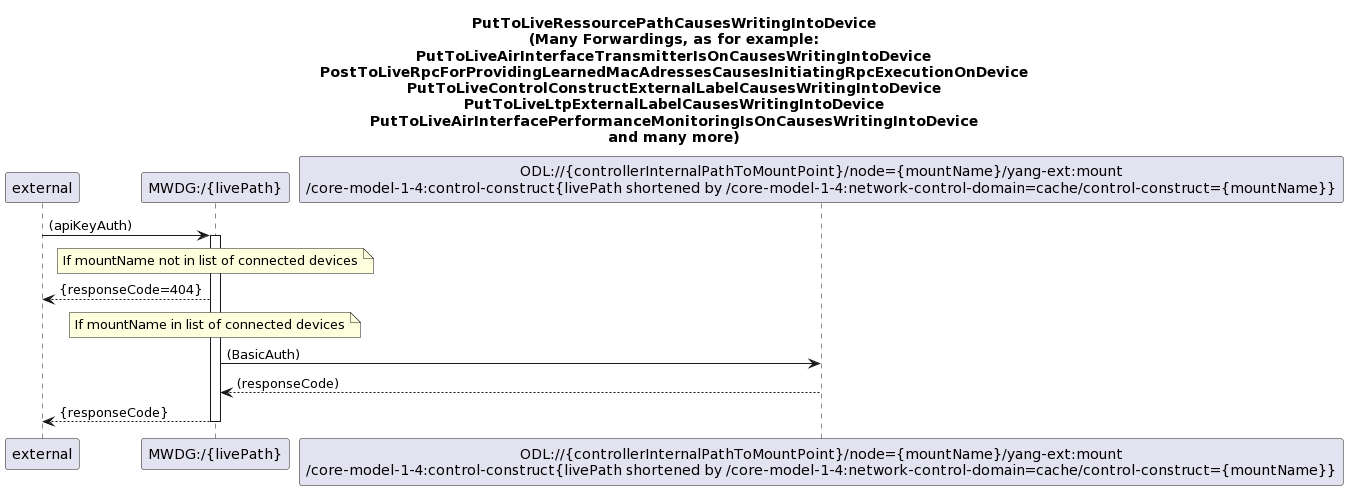

The diagram above was rendered by PlantUML. Its source (embedded in the PNG):
@startuml
skinparam responseMessageBelowArrow true

title 
PutToLiveRessourcePathCausesWritingIntoDevice
(Many Forwardings, as for example:
PutToLiveAirInterfaceTransmitterIsOnCausesWritingIntoDevice
PostToLiveRpcForProvidingLearnedMacAdressesCausesInitiatingRpcExecutionOnDevice
PutToLiveControlConstructExternalLabelCausesWritingIntoDevice
PutToLiveLtpExternalLabelCausesWritingIntoDevice
PutToLiveAirInterfacePerformanceMonitoringIsOnCausesWritingIntoDevice
and many more)
end title

participant "external" as requestor
participant "MWDG:/{livePath}" as LivePath
participant "ODL://{controllerInternalPathToMountPoint}/node={mountName}/yang-ext:mount\n/core-model-1-4:control-construct{livePath shortened by /core-model-1-4:network-control-domain=cache/control-construct={mountName}}" as OdlControlConstructClass

requestor -> LivePath: (apiKeyAuth)
activate LivePath

note over LivePath
If mountName not in list of connected devices
end note
LivePath --> requestor: {responseCode=404}

note over LivePath
If mountName in list of connected devices
end note
LivePath -> OdlControlConstructClass: (BasicAuth)
OdlControlConstructClass --> LivePath: (responseCode)

LivePath --> requestor: {responseCode}

deactivate LivePath
@enduml